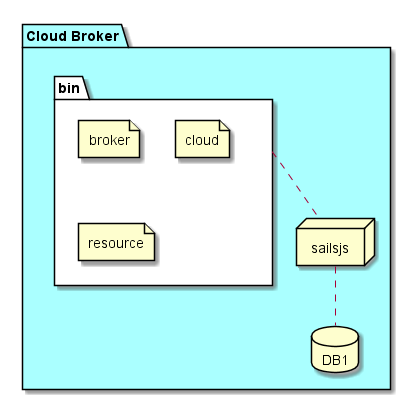

The diagram above was rendered by PlantUML. Its source (embedded in the PNG):
@startuml

package  "Cloud Broker" #aaffff {
  folder bin #ffffff {
    file broker
    file cloud
    file resource
  }
  node sailsjs
  database DB1

  sailsjs .. DB1
  bin .. sailsjs
}

@enduml